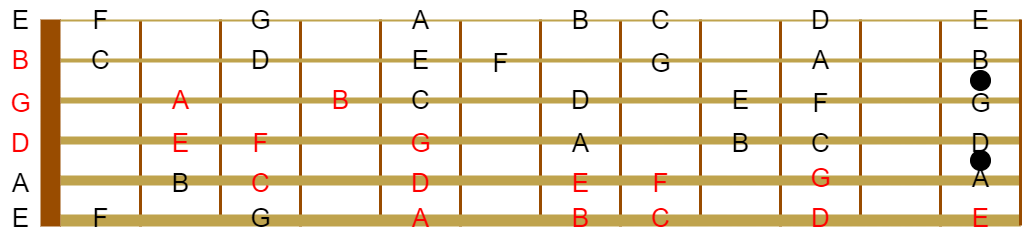

The diagram above was exported from draw.io. Its source (the exported page's mxGraphModel, read from the mxfile embedded in the PNG):
<mxGraphModel dx="1301" dy="953" grid="1" gridSize="10" guides="1" tooltips="1" connect="1" arrows="1" fold="1" page="0" pageScale="1" pageWidth="827" pageHeight="1169" background="#ffffff" math="0" shadow="0">
  <root>
    <mxCell id="0" />
    <mxCell id="1" parent="0" />
    <mxCell id="0vAYJ76uX5tPTYlEeKrk-35" value="" style="endArrow=none;html=1;rounded=0;strokeColor=#994C00;strokeWidth=3;" edge="1" parent="1">
      <mxGeometry width="50" height="50" relative="1" as="geometry">
        <mxPoint x="720" y="445" as="sourcePoint" />
        <mxPoint x="720" y="239" as="targetPoint" />
      </mxGeometry>
    </mxCell>
    <mxCell id="0vAYJ76uX5tPTYlEeKrk-36" value="" style="endArrow=none;html=1;rounded=0;strokeColor=#994C00;strokeWidth=3;" edge="1" parent="1">
      <mxGeometry width="50" height="50" relative="1" as="geometry">
        <mxPoint x="800" y="446" as="sourcePoint" />
        <mxPoint x="800" y="240" as="targetPoint" />
      </mxGeometry>
    </mxCell>
    <mxCell id="0vAYJ76uX5tPTYlEeKrk-37" value="" style="endArrow=none;html=1;rounded=0;strokeColor=#994C00;strokeWidth=3;" edge="1" parent="1">
      <mxGeometry width="50" height="50" relative="1" as="geometry">
        <mxPoint x="880" y="445" as="sourcePoint" />
        <mxPoint x="880" y="239" as="targetPoint" />
      </mxGeometry>
    </mxCell>
    <mxCell id="0vAYJ76uX5tPTYlEeKrk-38" value="" style="endArrow=none;html=1;rounded=0;strokeColor=#994C00;strokeWidth=3;" edge="1" parent="1">
      <mxGeometry width="50" height="50" relative="1" as="geometry">
        <mxPoint x="640" y="446" as="sourcePoint" />
        <mxPoint x="640" y="240" as="targetPoint" />
      </mxGeometry>
    </mxCell>
    <mxCell id="0vAYJ76uX5tPTYlEeKrk-39" value="" style="endArrow=none;html=1;rounded=0;strokeColor=#994C00;strokeWidth=3;" edge="1" parent="1">
      <mxGeometry width="50" height="50" relative="1" as="geometry">
        <mxPoint x="1040" y="445" as="sourcePoint" />
        <mxPoint x="1040" y="239" as="targetPoint" />
      </mxGeometry>
    </mxCell>
    <mxCell id="0vAYJ76uX5tPTYlEeKrk-40" value="" style="endArrow=none;html=1;rounded=0;strokeColor=#994C00;strokeWidth=3;" edge="1" parent="1">
      <mxGeometry width="50" height="50" relative="1" as="geometry">
        <mxPoint x="1120" y="446" as="sourcePoint" />
        <mxPoint x="1120" y="240" as="targetPoint" />
      </mxGeometry>
    </mxCell>
    <mxCell id="0vAYJ76uX5tPTYlEeKrk-42" value="" style="endArrow=none;html=1;rounded=0;strokeColor=#994C00;strokeWidth=3;" edge="1" parent="1">
      <mxGeometry width="50" height="50" relative="1" as="geometry">
        <mxPoint x="960" y="446" as="sourcePoint" />
        <mxPoint x="960" y="240" as="targetPoint" />
      </mxGeometry>
    </mxCell>
    <mxCell id="0vAYJ76uX5tPTYlEeKrk-13" value="" style="endArrow=none;html=1;rounded=0;strokeColor=#994C00;strokeWidth=3;" edge="1" parent="1">
      <mxGeometry width="50" height="50" relative="1" as="geometry">
        <mxPoint x="400" y="445" as="sourcePoint" />
        <mxPoint x="400" y="239" as="targetPoint" />
      </mxGeometry>
    </mxCell>
    <mxCell id="0vAYJ76uX5tPTYlEeKrk-14" value="" style="endArrow=none;html=1;rounded=0;strokeColor=#994C00;strokeWidth=3;" edge="1" parent="1">
      <mxGeometry width="50" height="50" relative="1" as="geometry">
        <mxPoint x="480" y="446" as="sourcePoint" />
        <mxPoint x="480" y="240" as="targetPoint" />
      </mxGeometry>
    </mxCell>
    <mxCell id="0vAYJ76uX5tPTYlEeKrk-15" value="" style="endArrow=none;html=1;rounded=0;strokeColor=#994C00;strokeWidth=3;" edge="1" parent="1">
      <mxGeometry width="50" height="50" relative="1" as="geometry">
        <mxPoint x="560" y="445" as="sourcePoint" />
        <mxPoint x="560" y="239" as="targetPoint" />
      </mxGeometry>
    </mxCell>
    <mxCell id="0vAYJ76uX5tPTYlEeKrk-10" value="" style="endArrow=none;html=1;rounded=0;strokeColor=#994C00;strokeWidth=3;" edge="1" parent="1">
      <mxGeometry width="50" height="50" relative="1" as="geometry">
        <mxPoint x="320" y="446" as="sourcePoint" />
        <mxPoint x="320" y="240" as="targetPoint" />
      </mxGeometry>
    </mxCell>
    <mxCell id="0vAYJ76uX5tPTYlEeKrk-2" value="" style="endArrow=none;html=1;rounded=0;strokeWidth=12;strokeColor=#BFA34D;" edge="1" parent="1">
      <mxGeometry width="50" height="50" relative="1" as="geometry">
        <mxPoint x="240" y="440" as="sourcePoint" />
        <mxPoint x="1200" y="440" as="targetPoint" />
      </mxGeometry>
    </mxCell>
    <mxCell id="0vAYJ76uX5tPTYlEeKrk-3" value="" style="endArrow=none;html=1;rounded=0;strokeWidth=10;strokeColor=#BFA34D;" edge="1" parent="1">
      <mxGeometry width="50" height="50" relative="1" as="geometry">
        <mxPoint x="240" y="400" as="sourcePoint" />
        <mxPoint x="1200" y="400" as="targetPoint" />
      </mxGeometry>
    </mxCell>
    <mxCell id="0vAYJ76uX5tPTYlEeKrk-4" value="" style="endArrow=none;html=1;rounded=0;strokeWidth=8;strokeColor=#BFA34D;" edge="1" parent="1">
      <mxGeometry width="50" height="50" relative="1" as="geometry">
        <mxPoint x="240" y="360" as="sourcePoint" />
        <mxPoint x="1200" y="360" as="targetPoint" />
      </mxGeometry>
    </mxCell>
    <mxCell id="0vAYJ76uX5tPTYlEeKrk-5" value="" style="endArrow=none;html=1;rounded=0;strokeWidth=6;strokeColor=#BFA34D;" edge="1" parent="1">
      <mxGeometry width="50" height="50" relative="1" as="geometry">
        <mxPoint x="240" y="320" as="sourcePoint" />
        <mxPoint x="1200" y="320" as="targetPoint" />
      </mxGeometry>
    </mxCell>
    <mxCell id="0vAYJ76uX5tPTYlEeKrk-6" value="" style="endArrow=none;html=1;rounded=0;strokeWidth=4;strokeColor=#BFA34D;" edge="1" parent="1">
      <mxGeometry width="50" height="50" relative="1" as="geometry">
        <mxPoint x="240" y="280" as="sourcePoint" />
        <mxPoint x="1200" y="280" as="targetPoint" />
      </mxGeometry>
    </mxCell>
    <mxCell id="0vAYJ76uX5tPTYlEeKrk-7" value="" style="endArrow=none;html=1;rounded=0;strokeWidth=2;strokeColor=#BFA34D;" edge="1" parent="1">
      <mxGeometry width="50" height="50" relative="1" as="geometry">
        <mxPoint x="240" y="240" as="sourcePoint" />
        <mxPoint x="1200" y="240" as="targetPoint" />
      </mxGeometry>
    </mxCell>
    <mxCell id="0vAYJ76uX5tPTYlEeKrk-8" value="" style="rounded=0;whiteSpace=wrap;html=1;fillStyle=solid;fillColor=#994C00;strokeColor=none;" vertex="1" parent="1">
      <mxGeometry x="220" y="239" width="20" height="207" as="geometry" />
    </mxCell>
    <mxCell id="0vAYJ76uX5tPTYlEeKrk-17" value="&lt;font style=&quot;font-size: 26px;&quot;&gt;F&lt;/font&gt;" style="text;html=1;align=center;verticalAlign=middle;resizable=0;points=[];autosize=1;strokeColor=none;fillColor=none;" vertex="1" parent="1">
      <mxGeometry x="260" y="417.5" width="40" height="40" as="geometry" />
    </mxCell>
    <mxCell id="0vAYJ76uX5tPTYlEeKrk-20" value="&lt;font style=&quot;font-size: 26px;&quot;&gt;C&lt;/font&gt;" style="text;html=1;align=center;verticalAlign=middle;resizable=0;points=[];autosize=1;strokeColor=none;fillColor=none;" vertex="1" parent="1">
      <mxGeometry x="260" y="260" width="40" height="40" as="geometry" />
    </mxCell>
    <mxCell id="0vAYJ76uX5tPTYlEeKrk-24" value="&lt;font style=&quot;font-size: 26px;&quot;&gt;E&lt;/font&gt;" style="text;html=1;align=center;verticalAlign=middle;resizable=0;points=[];autosize=1;strokeColor=none;fillColor=none;" vertex="1" parent="1">
      <mxGeometry x="180" y="417.5" width="40" height="40" as="geometry" />
    </mxCell>
    <mxCell id="0vAYJ76uX5tPTYlEeKrk-25" value="&lt;font style=&quot;font-size: 26px;&quot;&gt;A&lt;/font&gt;" style="text;html=1;align=center;verticalAlign=middle;resizable=0;points=[];autosize=1;strokeColor=none;fillColor=none;" vertex="1" parent="1">
      <mxGeometry x="180" y="383" width="40" height="40" as="geometry" />
    </mxCell>
    <mxCell id="0vAYJ76uX5tPTYlEeKrk-27" value="&lt;font color=&quot;#ff0000&quot; style=&quot;font-size: 26px;&quot;&gt;D&lt;/font&gt;" style="text;html=1;align=center;verticalAlign=middle;resizable=0;points=[];autosize=1;strokeColor=none;fillColor=none;" vertex="1" parent="1">
      <mxGeometry x="180" y="343" width="40" height="40" as="geometry" />
    </mxCell>
    <mxCell id="0vAYJ76uX5tPTYlEeKrk-28" value="&lt;font color=&quot;#ff0000&quot; style=&quot;font-size: 26px;&quot;&gt;G&lt;/font&gt;" style="text;html=1;align=center;verticalAlign=middle;resizable=0;points=[];autosize=1;strokeColor=none;fillColor=none;" vertex="1" parent="1">
      <mxGeometry x="180" y="303" width="40" height="40" as="geometry" />
    </mxCell>
    <mxCell id="0vAYJ76uX5tPTYlEeKrk-30" value="&lt;font color=&quot;#ff0000&quot; style=&quot;font-size: 26px;&quot;&gt;B&lt;/font&gt;" style="text;html=1;align=center;verticalAlign=middle;resizable=0;points=[];autosize=1;strokeColor=none;fillColor=none;" vertex="1" parent="1">
      <mxGeometry x="180" y="260" width="40" height="40" as="geometry" />
    </mxCell>
    <mxCell id="0vAYJ76uX5tPTYlEeKrk-31" value="&lt;font style=&quot;font-size: 26px;&quot;&gt;E&lt;/font&gt;" style="text;html=1;align=center;verticalAlign=middle;resizable=0;points=[];autosize=1;strokeColor=none;fillColor=none;" vertex="1" parent="1">
      <mxGeometry x="180" y="220" width="40" height="40" as="geometry" />
    </mxCell>
    <mxCell id="0vAYJ76uX5tPTYlEeKrk-32" value="&lt;font style=&quot;font-size: 26px;&quot;&gt;B&lt;/font&gt;" style="text;html=1;align=center;verticalAlign=middle;resizable=0;points=[];autosize=1;strokeColor=none;fillColor=none;" vertex="1" parent="1">
      <mxGeometry x="340" y="383" width="40" height="40" as="geometry" />
    </mxCell>
    <mxCell id="0vAYJ76uX5tPTYlEeKrk-33" value="&lt;font style=&quot;font-size: 26px;&quot;&gt;G&lt;/font&gt;" style="text;html=1;align=center;verticalAlign=middle;resizable=0;points=[];autosize=1;strokeColor=none;fillColor=none;" vertex="1" parent="1">
      <mxGeometry x="420" y="417.5" width="40" height="40" as="geometry" />
    </mxCell>
    <mxCell id="0vAYJ76uX5tPTYlEeKrk-34" value="&lt;span style=&quot;font-size: 26px;&quot;&gt;&lt;font color=&quot;#ff0000&quot;&gt;A&lt;/font&gt;&lt;/span&gt;" style="text;html=1;align=center;verticalAlign=middle;resizable=0;points=[];autosize=1;strokeColor=none;fillColor=none;" vertex="1" parent="1">
      <mxGeometry x="580" y="417.5" width="40" height="40" as="geometry" />
    </mxCell>
    <mxCell id="0vAYJ76uX5tPTYlEeKrk-41" value="" style="endArrow=none;html=1;rounded=0;strokeColor=#994C00;strokeWidth=3;" edge="1" parent="1">
      <mxGeometry width="50" height="50" relative="1" as="geometry">
        <mxPoint x="1200" y="445" as="sourcePoint" />
        <mxPoint x="1200" y="239" as="targetPoint" />
      </mxGeometry>
    </mxCell>
    <mxCell id="0vAYJ76uX5tPTYlEeKrk-43" value="&lt;font color=&quot;#ff0000&quot; style=&quot;font-size: 26px;&quot;&gt;B&lt;/font&gt;" style="text;html=1;align=center;verticalAlign=middle;resizable=0;points=[];autosize=1;strokeColor=none;fillColor=none;" vertex="1" parent="1">
      <mxGeometry x="740" y="417.5" width="40" height="40" as="geometry" />
    </mxCell>
    <mxCell id="0vAYJ76uX5tPTYlEeKrk-45" value="&lt;font color=&quot;#ff0000&quot; style=&quot;font-size: 26px;&quot;&gt;C&lt;/font&gt;" style="text;html=1;align=center;verticalAlign=middle;resizable=0;points=[];autosize=1;strokeColor=none;fillColor=none;" vertex="1" parent="1">
      <mxGeometry x="820" y="417.5" width="40" height="40" as="geometry" />
    </mxCell>
    <mxCell id="0vAYJ76uX5tPTYlEeKrk-46" value="&lt;font color=&quot;#ff0000&quot; style=&quot;font-size: 26px;&quot;&gt;D&lt;/font&gt;" style="text;html=1;align=center;verticalAlign=middle;resizable=0;points=[];autosize=1;strokeColor=none;fillColor=none;" vertex="1" parent="1">
      <mxGeometry x="980" y="417.5" width="40" height="40" as="geometry" />
    </mxCell>
    <mxCell id="0vAYJ76uX5tPTYlEeKrk-48" value="&lt;font color=&quot;#ff0000&quot; style=&quot;font-size: 26px;&quot;&gt;E&lt;/font&gt;" style="text;html=1;align=center;verticalAlign=middle;resizable=0;points=[];autosize=1;strokeColor=none;fillColor=none;" vertex="1" parent="1">
      <mxGeometry x="1140" y="417.5" width="40" height="40" as="geometry" />
    </mxCell>
    <mxCell id="0vAYJ76uX5tPTYlEeKrk-52" value="&lt;font color=&quot;#ff0000&quot; style=&quot;font-size: 26px;&quot;&gt;C&lt;/font&gt;" style="text;html=1;align=center;verticalAlign=middle;resizable=0;points=[];autosize=1;strokeColor=none;fillColor=none;" vertex="1" parent="1">
      <mxGeometry x="420" y="383" width="40" height="40" as="geometry" />
    </mxCell>
    <mxCell id="0vAYJ76uX5tPTYlEeKrk-53" value="&lt;font color=&quot;#ff0000&quot; style=&quot;font-size: 26px;&quot;&gt;D&lt;/font&gt;" style="text;html=1;align=center;verticalAlign=middle;resizable=0;points=[];autosize=1;strokeColor=none;fillColor=none;" vertex="1" parent="1">
      <mxGeometry x="580" y="383" width="40" height="40" as="geometry" />
    </mxCell>
    <mxCell id="0vAYJ76uX5tPTYlEeKrk-54" value="&lt;font color=&quot;#ff0000&quot; style=&quot;font-size: 26px;&quot;&gt;F&lt;/font&gt;" style="text;html=1;align=center;verticalAlign=middle;resizable=0;points=[];autosize=1;strokeColor=none;fillColor=none;" vertex="1" parent="1">
      <mxGeometry x="820" y="383" width="40" height="40" as="geometry" />
    </mxCell>
    <mxCell id="0vAYJ76uX5tPTYlEeKrk-55" value="&lt;font color=&quot;#ff0000&quot; style=&quot;font-size: 26px;&quot;&gt;E&lt;/font&gt;" style="text;html=1;align=center;verticalAlign=middle;resizable=0;points=[];autosize=1;strokeColor=none;fillColor=none;" vertex="1" parent="1">
      <mxGeometry x="740" y="383" width="40" height="40" as="geometry" />
    </mxCell>
    <mxCell id="0vAYJ76uX5tPTYlEeKrk-57" value="&lt;font style=&quot;font-size: 26px;&quot;&gt;F&lt;/font&gt;" style="text;html=1;align=center;verticalAlign=middle;resizable=0;points=[];autosize=1;strokeColor=none;fillColor=none;" vertex="1" parent="1">
      <mxGeometry x="260" y="220" width="40" height="40" as="geometry" />
    </mxCell>
    <mxCell id="0vAYJ76uX5tPTYlEeKrk-58" value="&lt;font style=&quot;font-size: 26px;&quot;&gt;G&lt;/font&gt;" style="text;html=1;align=center;verticalAlign=middle;resizable=0;points=[];autosize=1;strokeColor=none;fillColor=none;" vertex="1" parent="1">
      <mxGeometry x="420" y="220" width="40" height="40" as="geometry" />
    </mxCell>
    <mxCell id="0vAYJ76uX5tPTYlEeKrk-59" value="&lt;span style=&quot;font-size: 26px;&quot;&gt;A&lt;/span&gt;" style="text;html=1;align=center;verticalAlign=middle;resizable=0;points=[];autosize=1;strokeColor=none;fillColor=none;" vertex="1" parent="1">
      <mxGeometry x="580" y="220" width="40" height="40" as="geometry" />
    </mxCell>
    <mxCell id="0vAYJ76uX5tPTYlEeKrk-60" value="&lt;font style=&quot;font-size: 26px;&quot;&gt;B&lt;/font&gt;" style="text;html=1;align=center;verticalAlign=middle;resizable=0;points=[];autosize=1;strokeColor=none;fillColor=none;" vertex="1" parent="1">
      <mxGeometry x="740" y="220" width="40" height="40" as="geometry" />
    </mxCell>
    <mxCell id="0vAYJ76uX5tPTYlEeKrk-61" value="&lt;font style=&quot;font-size: 26px;&quot;&gt;C&lt;/font&gt;" style="text;html=1;align=center;verticalAlign=middle;resizable=0;points=[];autosize=1;strokeColor=none;fillColor=none;" vertex="1" parent="1">
      <mxGeometry x="820" y="220" width="40" height="40" as="geometry" />
    </mxCell>
    <mxCell id="0vAYJ76uX5tPTYlEeKrk-62" value="&lt;font style=&quot;font-size: 26px;&quot;&gt;D&lt;/font&gt;" style="text;html=1;align=center;verticalAlign=middle;resizable=0;points=[];autosize=1;strokeColor=none;fillColor=none;" vertex="1" parent="1">
      <mxGeometry x="980" y="220" width="40" height="40" as="geometry" />
    </mxCell>
    <mxCell id="0vAYJ76uX5tPTYlEeKrk-63" value="&lt;font style=&quot;font-size: 26px;&quot;&gt;E&lt;/font&gt;" style="text;html=1;align=center;verticalAlign=middle;resizable=0;points=[];autosize=1;strokeColor=none;fillColor=none;" vertex="1" parent="1">
      <mxGeometry x="1140" y="220" width="40" height="40" as="geometry" />
    </mxCell>
    <mxCell id="0vAYJ76uX5tPTYlEeKrk-64" value="" style="ellipse;whiteSpace=wrap;html=1;aspect=fixed;strokeColor=#000000;fillStyle=solid;fillColor=#000000;" vertex="1" parent="1">
      <mxGeometry x="1150" y="290" width="20" height="20" as="geometry" />
    </mxCell>
    <mxCell id="0vAYJ76uX5tPTYlEeKrk-66" value="" style="ellipse;whiteSpace=wrap;html=1;aspect=fixed;strokeColor=#000000;fillStyle=solid;fillColor=#000000;" vertex="1" parent="1">
      <mxGeometry x="1150" y="370" width="20" height="20" as="geometry" />
    </mxCell>
    <mxCell id="0vAYJ76uX5tPTYlEeKrk-70" value="&lt;font color=&quot;#ff0000&quot; style=&quot;font-size: 26px;&quot;&gt;G&lt;/font&gt;" style="text;html=1;align=center;verticalAlign=middle;resizable=0;points=[];autosize=1;strokeColor=none;fillColor=none;" vertex="1" parent="1">
      <mxGeometry x="980" y="377.5" width="40" height="40" as="geometry" />
    </mxCell>
    <mxCell id="0vAYJ76uX5tPTYlEeKrk-71" value="&lt;font style=&quot;font-size: 26px;&quot;&gt;A&lt;/font&gt;" style="text;html=1;align=center;verticalAlign=middle;resizable=0;points=[];autosize=1;strokeColor=none;fillColor=none;" vertex="1" parent="1">
      <mxGeometry x="1140" y="377.5" width="40" height="40" as="geometry" />
    </mxCell>
    <mxCell id="0vAYJ76uX5tPTYlEeKrk-73" value="&lt;font color=&quot;#ff0000&quot; style=&quot;font-size: 26px;&quot;&gt;E&lt;/font&gt;" style="text;html=1;align=center;verticalAlign=middle;resizable=0;points=[];autosize=1;strokeColor=none;fillColor=none;" vertex="1" parent="1">
      <mxGeometry x="340" y="343" width="40" height="40" as="geometry" />
    </mxCell>
    <mxCell id="0vAYJ76uX5tPTYlEeKrk-75" value="&lt;font color=&quot;#ff0000&quot; style=&quot;font-size: 26px;&quot;&gt;F&lt;/font&gt;" style="text;html=1;align=center;verticalAlign=middle;resizable=0;points=[];autosize=1;strokeColor=none;fillColor=none;" vertex="1" parent="1">
      <mxGeometry x="420" y="343" width="40" height="40" as="geometry" />
    </mxCell>
    <mxCell id="0vAYJ76uX5tPTYlEeKrk-76" value="&lt;font color=&quot;#ff0000&quot; style=&quot;font-size: 26px;&quot;&gt;G&lt;/font&gt;" style="text;html=1;align=center;verticalAlign=middle;resizable=0;points=[];autosize=1;strokeColor=none;fillColor=none;" vertex="1" parent="1">
      <mxGeometry x="580" y="343" width="40" height="40" as="geometry" />
    </mxCell>
    <mxCell id="0vAYJ76uX5tPTYlEeKrk-77" value="&lt;font style=&quot;font-size: 26px;&quot;&gt;A&lt;/font&gt;" style="text;html=1;align=center;verticalAlign=middle;resizable=0;points=[];autosize=1;strokeColor=none;fillColor=none;" vertex="1" parent="1">
      <mxGeometry x="740" y="343" width="40" height="40" as="geometry" />
    </mxCell>
    <mxCell id="0vAYJ76uX5tPTYlEeKrk-84" value="&lt;font style=&quot;font-size: 26px;&quot;&gt;B&lt;/font&gt;" style="text;html=1;align=center;verticalAlign=middle;resizable=0;points=[];autosize=1;strokeColor=none;fillColor=none;" vertex="1" parent="1">
      <mxGeometry x="900" y="343" width="40" height="40" as="geometry" />
    </mxCell>
    <mxCell id="0vAYJ76uX5tPTYlEeKrk-85" value="&lt;font style=&quot;font-size: 26px;&quot;&gt;C&lt;/font&gt;" style="text;html=1;align=center;verticalAlign=middle;resizable=0;points=[];autosize=1;strokeColor=none;fillColor=none;" vertex="1" parent="1">
      <mxGeometry x="980" y="343" width="40" height="40" as="geometry" />
    </mxCell>
    <mxCell id="0vAYJ76uX5tPTYlEeKrk-87" value="&lt;font style=&quot;font-size: 26px;&quot;&gt;D&lt;/font&gt;" style="text;html=1;align=center;verticalAlign=middle;resizable=0;points=[];autosize=1;strokeColor=none;fillColor=none;" vertex="1" parent="1">
      <mxGeometry x="1140" y="343" width="40" height="40" as="geometry" />
    </mxCell>
    <mxCell id="0vAYJ76uX5tPTYlEeKrk-89" value="&lt;font color=&quot;#ff0000&quot; style=&quot;font-size: 26px;&quot;&gt;A&lt;/font&gt;" style="text;html=1;align=center;verticalAlign=middle;resizable=0;points=[];autosize=1;strokeColor=none;fillColor=none;" vertex="1" parent="1">
      <mxGeometry x="340" y="300" width="40" height="40" as="geometry" />
    </mxCell>
    <mxCell id="0vAYJ76uX5tPTYlEeKrk-90" value="&lt;font color=&quot;#ff0000&quot; style=&quot;font-size: 26px;&quot;&gt;B&lt;/font&gt;" style="text;html=1;align=center;verticalAlign=middle;resizable=0;points=[];autosize=1;strokeColor=none;fillColor=none;" vertex="1" parent="1">
      <mxGeometry x="500" y="300" width="40" height="40" as="geometry" />
    </mxCell>
    <mxCell id="0vAYJ76uX5tPTYlEeKrk-92" value="&lt;font style=&quot;font-size: 26px;&quot;&gt;C&lt;/font&gt;" style="text;html=1;align=center;verticalAlign=middle;resizable=0;points=[];autosize=1;strokeColor=none;fillColor=none;" vertex="1" parent="1">
      <mxGeometry x="580" y="300" width="40" height="40" as="geometry" />
    </mxCell>
    <mxCell id="0vAYJ76uX5tPTYlEeKrk-93" value="&lt;font style=&quot;font-size: 26px;&quot;&gt;D&lt;/font&gt;" style="text;html=1;align=center;verticalAlign=middle;resizable=0;points=[];autosize=1;strokeColor=none;fillColor=none;" vertex="1" parent="1">
      <mxGeometry x="740" y="300" width="40" height="40" as="geometry" />
    </mxCell>
    <mxCell id="0vAYJ76uX5tPTYlEeKrk-94" value="&lt;font style=&quot;font-size: 26px;&quot;&gt;E&lt;/font&gt;" style="text;html=1;align=center;verticalAlign=middle;resizable=0;points=[];autosize=1;strokeColor=none;fillColor=none;" vertex="1" parent="1">
      <mxGeometry x="900" y="300" width="40" height="40" as="geometry" />
    </mxCell>
    <mxCell id="0vAYJ76uX5tPTYlEeKrk-96" value="&lt;font style=&quot;font-size: 26px;&quot;&gt;F&lt;/font&gt;" style="text;html=1;align=center;verticalAlign=middle;resizable=0;points=[];autosize=1;strokeColor=none;fillColor=none;" vertex="1" parent="1">
      <mxGeometry x="980" y="303" width="40" height="40" as="geometry" />
    </mxCell>
    <mxCell id="0vAYJ76uX5tPTYlEeKrk-97" value="&lt;font style=&quot;font-size: 26px;&quot;&gt;G&lt;/font&gt;" style="text;html=1;align=center;verticalAlign=middle;resizable=0;points=[];autosize=1;strokeColor=none;fillColor=none;" vertex="1" parent="1">
      <mxGeometry x="1140" y="303" width="40" height="40" as="geometry" />
    </mxCell>
    <mxCell id="0vAYJ76uX5tPTYlEeKrk-98" value="&lt;font style=&quot;font-size: 26px;&quot;&gt;D&lt;/font&gt;" style="text;html=1;align=center;verticalAlign=middle;resizable=0;points=[];autosize=1;strokeColor=none;fillColor=none;" vertex="1" parent="1">
      <mxGeometry x="420" y="260" width="40" height="40" as="geometry" />
    </mxCell>
    <mxCell id="0vAYJ76uX5tPTYlEeKrk-99" value="&lt;font style=&quot;font-size: 26px;&quot;&gt;E&lt;/font&gt;" style="text;html=1;align=center;verticalAlign=middle;resizable=0;points=[];autosize=1;strokeColor=none;fillColor=none;" vertex="1" parent="1">
      <mxGeometry x="580" y="260" width="40" height="40" as="geometry" />
    </mxCell>
    <mxCell id="0vAYJ76uX5tPTYlEeKrk-100" value="&lt;font style=&quot;font-size: 26px;&quot;&gt;F&lt;/font&gt;" style="text;html=1;align=center;verticalAlign=middle;resizable=0;points=[];autosize=1;strokeColor=none;fillColor=none;" vertex="1" parent="1">
      <mxGeometry x="660" y="263" width="40" height="40" as="geometry" />
    </mxCell>
    <mxCell id="0vAYJ76uX5tPTYlEeKrk-101" value="&lt;font style=&quot;font-size: 26px;&quot;&gt;G&lt;/font&gt;" style="text;html=1;align=center;verticalAlign=middle;resizable=0;points=[];autosize=1;strokeColor=none;fillColor=none;" vertex="1" parent="1">
      <mxGeometry x="820" y="263" width="40" height="40" as="geometry" />
    </mxCell>
    <mxCell id="0vAYJ76uX5tPTYlEeKrk-102" value="&lt;font style=&quot;font-size: 26px;&quot;&gt;A&lt;/font&gt;" style="text;html=1;align=center;verticalAlign=middle;resizable=0;points=[];autosize=1;strokeColor=none;fillColor=none;" vertex="1" parent="1">
      <mxGeometry x="980" y="260" width="40" height="40" as="geometry" />
    </mxCell>
    <mxCell id="0vAYJ76uX5tPTYlEeKrk-103" value="&lt;font style=&quot;font-size: 26px;&quot;&gt;B&lt;/font&gt;" style="text;html=1;align=center;verticalAlign=middle;resizable=0;points=[];autosize=1;strokeColor=none;fillColor=none;" vertex="1" parent="1">
      <mxGeometry x="1140" y="260" width="40" height="40" as="geometry" />
    </mxCell>
  </root>
</mxGraphModel>